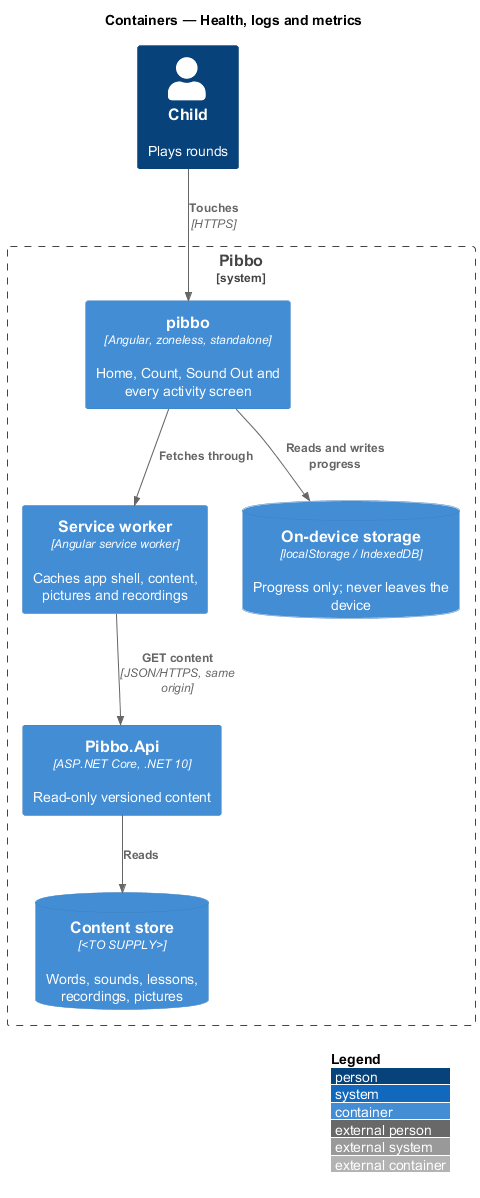

The diagram above was rendered by PlantUML. Its source (embedded in the PNG):
@startuml
!include <C4/C4_Container>
LAYOUT_WITH_LEGEND()
title Containers — Health, logs and metrics
Person(child, "Child", "Plays rounds")
System_Boundary(pibbo, "Pibbo") {
  Container(spa, "pibbo", "Angular, zoneless, standalone", "Home, Count, Sound Out and every activity screen")
  Container(sw, "Service worker", "Angular service worker", "Caches app shell, content, pictures and recordings")
  ContainerDb(store, "On-device storage", "localStorage / IndexedDB", "Progress only; never leaves the device")
  Container(api, "Pibbo.Api", "ASP.NET Core, .NET 10", "Read-only versioned content")
  ContainerDb(content, "Content store", "<TO SUPPLY>", "Words, sounds, lessons, recordings, pictures")
}
Rel(child, spa, "Touches", "HTTPS")
Rel(spa, sw, "Fetches through")
Rel(sw, api, "GET content", "JSON/HTTPS, same origin")
Rel(spa, store, "Reads and writes progress")
Rel(api, content, "Reads")
@enduml